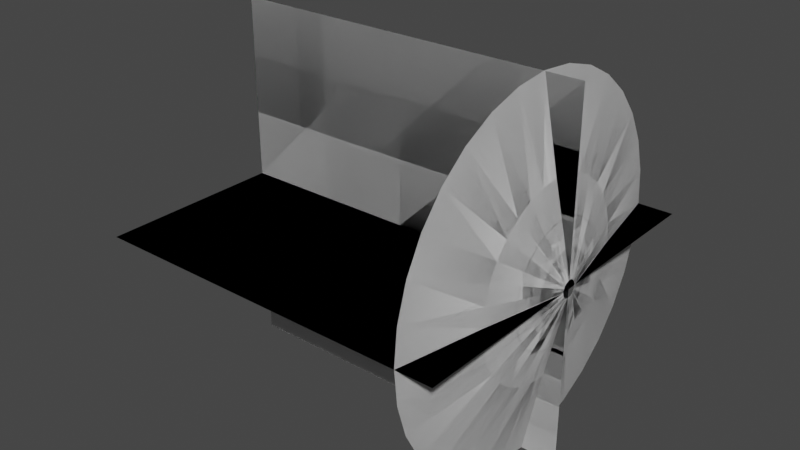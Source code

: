 # Source: Muzzle.blend  (saved by Blender 3.0.42; exported with 4.5.12 LTS)
import bpy
from mathutils import Matrix  # noqa: F401  (used for matrix-valued properties, if any)

bpy.ops.wm.read_factory_settings(use_empty=True)
scene = bpy.context.scene
scene.name = 'Scene'

# ---- collections
col_collection = bpy.data.collections.new('Collection'); scene.collection.children.link(col_collection)

# ---- world
world_world = bpy.data.worlds.new('World'); scene.world = world_world
world_world.use_nodes = True; world_world.node_tree.nodes.clear()
_N = world_world.node_tree.nodes; _L = world_world.node_tree.links
n0 = _N.new('ShaderNodeOutputWorld'); n0.name = 'World Output'; n0.location = (300, 300)
n1 = _N.new('ShaderNodeBackground'); n1.name = 'Background'; n1.location = (10, 300)
n1.inputs[0].default_value = (0.05088, 0.05088, 0.05088, 1.0)
_L.new(n1.outputs[0], n0.inputs[0])
n0.is_active_output = True
world_world.color = (0.05088, 0.05088, 0.05088)
world_world.use_sun_shadow = False
world_world.sun_shadow_jitter_overblur = 0.0

# ---- meshes
me_circle_002 = bpy.data.meshes.new('Circle.002')
me_circle_002.from_pydata([(-0.1972, 1.0, 0.002761), (-0.1972, 0.9808, -0.1923), (-0.1972, 0.9239, -0.3799), (-0.1972, 0.8315, -0.5528), (-0.1972, 0.7071, -0.7043), (-0.1972, 0.5556, -0.8287), (-0.1972, 0.3827, -0.9211), (-0.1972, 0.1951, -0.978), (-0.1972, 1.037e-07, -0.9972), (-0.1972, -0.1951, -0.978), (-0.1972, -0.3827, -0.9211), (-0.1972, -0.5556, -0.8287), (-0.1972, -0.7071, -0.7043), (-0.1972, -0.8315, -0.5528), (-0.1972, -0.9239, -0.3799), (-0.1972, -0.9808, -0.1923), (-0.1972, -1.0, 0.002761), (-0.1972, -0.9808, 0.1979), (-0.1972, -0.9239, 0.3854), (-0.1972, -0.8315, 0.5583), (-0.1972, -0.7071, 0.7099), (-0.1972, -0.5556, 0.8342), (-0.1972, -0.3827, 0.9266), (-0.1972, -0.1951, 0.9835), (-0.1972, -1.094e-07, 1.003), (-0.1972, 0.1951, 0.9835), (-0.1972, 0.3827, 0.9266), (-0.1972, 0.5556, 0.8342), (-0.1972, 0.7071, 0.7099), (-0.1972, 0.8315, 0.5583), (-0.1972, 0.9239, 0.3854), (-0.1972, 0.9808, 0.1979), (0.001489, 0.04678, 0.002761), (0.001489, 0.04588, -0.006365), (0.001489, 0.04322, -0.01514), (0.001489, 0.03889, -0.02323), (0.001489, 0.03308, -0.03032), (0.001489, 0.02599, -0.03613), (0.001489, 0.0179, -0.04046), (0.001489, 0.009126, -0.04312), (0.001489, -2.715e-08, -0.04402), (0.001489, -0.009126, -0.04312), (0.001489, -0.0179, -0.04046), (0.001489, -0.02599, -0.03613), (0.001489, -0.03308, -0.03032), (0.001489, -0.03889, -0.02323), (0.001489, -0.04322, -0.01514), (0.001489, -0.04588, -0.006365), (0.001489, -0.04678, 0.002761), (0.001489, -0.04588, 0.01189), (0.001489, -0.04322, 0.02066), (0.001489, -0.03889, 0.02875), (0.001489, -0.03308, 0.03584), (0.001489, -0.02599, 0.04166), (0.001489, -0.0179, 0.04598), (0.001489, -0.009126, 0.04864), (0.001489, -3.712e-08, 0.04954), (0.001489, 0.009126, 0.04864), (0.001489, 0.0179, 0.04598), (0.001489, 0.02599, 0.04166), (0.001489, 0.03308, 0.03584), (0.001489, 0.03889, 0.02875), (0.001489, 0.04322, 0.02066), (0.001489, 0.04588, 0.01189), (-0.1043, -0.3701, -0.3673), (-0.1043, -0.4352, -0.288), (-0.1043, 0.2003, 0.4863), (-0.1043, 0.2908, 0.4379), (-0.1043, -0.4835, -0.1975), (-0.1043, 0.5234, 0.002761), (-0.1043, 0.5133, -0.09935), (-0.1043, 0.3701, 0.3729), (-0.1043, -0.5133, -0.09935), (-0.1043, 0.4835, -0.1975), (-0.1043, 0.4352, 0.2935), (-0.1043, -0.5234, 0.002761), (-0.1043, 0.4352, -0.288), (-0.1043, 0.4835, 0.2031), (-0.1043, -0.5133, 0.1049), (-0.1043, 0.3701, -0.3673), (-0.1043, 0.5133, 0.1049), (-0.1043, -0.4835, 0.2031), (-0.1043, 0.2908, -0.4324), (-0.1043, -0.4352, 0.2935), (-0.1043, 0.2003, -0.4808), (-0.1043, -0.3701, 0.3729), (-0.1043, 0.1021, -0.5106), (-0.1043, -0.2908, 0.4379), (-0.1043, 3.914e-08, -0.5206), (-0.1043, -0.2003, 0.4863), (-0.1043, -0.1021, -0.5106), (-0.1043, -0.1021, 0.5161), (-0.1043, -0.2003, -0.4808), (-0.1043, -7.239e-08, 0.5262), (-0.1043, -0.2908, -0.4324), (-0.1043, 0.1021, 0.5161), (-0.1972, 1.0, 0.002761), (-0.1972, 0.9808, -0.1923), (-0.1972, 0.9239, -0.3799), (-0.1972, 0.8315, -0.5528), (-0.1972, 0.7071, -0.7043), (-0.1972, 0.5556, -0.8287), (-0.1972, 0.3827, -0.9211), (-0.1972, 0.1951, -0.978), (-0.1972, 1.037e-07, -0.9972), (-0.1972, -0.1951, -0.978), (-0.1972, -0.3827, -0.9211), (-0.1972, -0.5556, -0.8287), (-0.1972, -0.7071, -0.7043), (-0.1972, -0.8315, -0.5528), (-0.1972, -0.9239, -0.3799), (-0.1972, -0.9808, -0.1923), (-0.1972, -1.0, 0.002761), (-0.1972, -0.9808, 0.1979), (-0.1972, -0.9239, 0.3854), (-0.1972, -0.8315, 0.5583), (-0.1972, -0.7071, 0.7099), (-0.1972, -0.5556, 0.8342), (-0.1972, -0.3827, 0.9266), (-0.1972, -0.1951, 0.9835), (-0.1972, -1.094e-07, 1.003), (-0.1972, 0.1951, 0.9835), (-0.1972, 0.3827, 0.9266), (-0.1972, 0.5556, 0.8342), (-0.1972, 0.7071, 0.7099), (-0.1972, 0.8315, 0.5583), (-0.1972, 0.9239, 0.3854), (-0.1972, 0.9808, 0.1979), (0.001489, 0.04678, 0.002761), (0.001489, 0.04588, -0.006365), (0.001489, 0.04322, -0.01514), (0.001489, 0.03889, -0.02323), (0.001489, 0.03308, -0.03032), (0.001489, 0.02599, -0.03613), (0.001489, 0.0179, -0.04046), (0.001489, 0.009126, -0.04312), (0.001489, -2.715e-08, -0.04402), (0.001489, -0.009126, -0.04312), (0.001489, -0.0179, -0.04046), (0.001489, -0.02599, -0.03613), (0.001489, -0.03308, -0.03032), (0.001489, -0.03889, -0.02323), (0.001489, -0.04322, -0.01514), (0.001489, -0.04588, -0.006365), (0.001489, -0.04678, 0.002761), (0.001489, -0.04588, 0.01189), (0.001489, -0.04322, 0.02066), (0.001489, -0.03889, 0.02875), (0.001489, -0.03308, 0.03584), (0.001489, -0.02599, 0.04166), (0.001489, -0.0179, 0.04598), (0.001489, -0.009126, 0.04864), (0.001489, -3.712e-08, 0.04954), (0.001489, 0.009126, 0.04864), (0.001489, 0.0179, 0.04598), (0.001489, 0.02599, 0.04166), (0.001489, 0.03308, 0.03584), (0.001489, 0.03889, 0.02875), (0.001489, 0.04322, 0.02066), (0.001489, 0.04588, 0.01189), (-0.1043, -0.3701, -0.3673), (-0.1043, -0.4352, -0.288), (-0.1043, 0.2003, 0.4863), (-0.1043, 0.2908, 0.4379), (-0.1043, -0.4835, -0.1975), (-0.1043, 0.5234, 0.002761), (-0.1043, 0.5133, -0.09935), (-0.1043, 0.3701, 0.3729), (-0.1043, -0.5133, -0.09935), (-0.1043, 0.4835, -0.1975), (-0.1043, 0.4352, 0.2935), (-0.1043, -0.5234, 0.002761), (-0.1043, 0.4352, -0.288), (-0.1043, 0.4835, 0.2031), (-0.1043, -0.5133, 0.1049), (-0.1043, 0.3701, -0.3673), (-0.1043, 0.5133, 0.1049), (-0.1043, -0.4835, 0.2031), (-0.1043, 0.2908, -0.4324), (-0.1043, -0.4352, 0.2935), (-0.1043, 0.2003, -0.4808), (-0.1043, -0.3701, 0.3729), (-0.1043, 0.1021, -0.5106), (-0.1043, -0.2908, 0.4379), (-0.1043, 3.914e-08, -0.5206), (-0.1043, -0.2003, 0.4863), (-0.1043, -0.1021, -0.5106), (-0.1043, -0.1021, 0.5161), (-0.1043, -0.2003, -0.4808), (-0.1043, -7.239e-08, 0.5262), (-0.1043, -0.2908, -0.4324), (-0.1043, 0.1021, 0.5161)], [], [(65, 64, 44, 45), (67, 66, 58, 59), (68, 65, 45, 46), (70, 69, 32, 33), (71, 67, 59, 60), (72, 68, 46, 47), (73, 70, 33, 34), (74, 71, 60, 61), (75, 72, 47, 48), (76, 73, 34, 35), (77, 74, 61, 62), (78, 75, 48, 49), (79, 76, 35, 36), (80, 77, 62, 63), (81, 78, 49, 50), (82, 79, 36, 37), (69, 80, 63, 32), (83, 81, 50, 51), (84, 82, 37, 38), (85, 83, 51, 52), (86, 84, 38, 39), (87, 85, 52, 53), (88, 86, 39, 40), (89, 87, 53, 54), (90, 88, 40, 41), (91, 89, 54, 55), (92, 90, 41, 42), (93, 91, 55, 56), (94, 92, 42, 43), (95, 93, 56, 57), (64, 94, 43, 44), (66, 95, 57, 58), (26, 25, 95, 66), (12, 11, 94, 64), (25, 24, 93, 95), (11, 10, 92, 94), (24, 23, 91, 93), (10, 9, 90, 92), (23, 22, 89, 91), (9, 8, 88, 90), (22, 21, 87, 89), (8, 7, 86, 88), (21, 20, 85, 87), (7, 6, 84, 86), (20, 19, 83, 85), (6, 5, 82, 84), (19, 18, 81, 83), (0, 31, 80, 69), (5, 4, 79, 82), (18, 17, 78, 81), (31, 30, 77, 80), (4, 3, 76, 79), (17, 16, 75, 78), (30, 29, 74, 77), (3, 2, 73, 76), (16, 15, 72, 75), (29, 28, 71, 74), (2, 1, 70, 73), (15, 14, 68, 72), (28, 27, 67, 71), (1, 0, 69, 70), (14, 13, 65, 68), (27, 26, 66, 67), (13, 12, 64, 65), (161, 141, 140, 160), (163, 155, 154, 162), (164, 142, 141, 161), (166, 129, 128, 165), (167, 156, 155, 163), (168, 143, 142, 164), (169, 130, 129, 166), (170, 157, 156, 167), (171, 144, 143, 168), (172, 131, 130, 169), (173, 158, 157, 170), (174, 145, 144, 171), (175, 132, 131, 172), (176, 159, 158, 173), (177, 146, 145, 174), (178, 133, 132, 175), (165, 128, 159, 176), (179, 147, 146, 177), (180, 134, 133, 178), (181, 148, 147, 179), (182, 135, 134, 180), (183, 149, 148, 181), (184, 136, 135, 182), (185, 150, 149, 183), (186, 137, 136, 184), (187, 151, 150, 185), (188, 138, 137, 186), (189, 152, 151, 187), (190, 139, 138, 188), (191, 153, 152, 189), (160, 140, 139, 190), (162, 154, 153, 191), (122, 162, 191, 121), (108, 160, 190, 107), (121, 191, 189, 120), (107, 190, 188, 106), (120, 189, 187, 119), (106, 188, 186, 105), (119, 187, 185, 118), (105, 186, 184, 104), (118, 185, 183, 117), (104, 184, 182, 103), (117, 183, 181, 116), (103, 182, 180, 102), (116, 181, 179, 115), (102, 180, 178, 101), (115, 179, 177, 114), (96, 165, 176, 127), (101, 178, 175, 100), (114, 177, 174, 113), (127, 176, 173, 126), (100, 175, 172, 99), (113, 174, 171, 112), (126, 173, 170, 125), (99, 172, 169, 98), (112, 171, 168, 111), (125, 170, 167, 124), (98, 169, 166, 97), (111, 168, 164, 110), (124, 167, 163, 123), (97, 166, 165, 96), (110, 164, 161, 109), (123, 163, 162, 122), (109, 161, 160, 108)])
me_circle_002.polygons.foreach_set('use_smooth', [True] * 128)
_uv = me_circle_002.uv_layers.new(name='UVMap')
_uv.uv.foreach_set('vector', [0.4688, 0.5, 0.5, 0.5, 0.5, 0.0, 0.4688, 0.0, 0.03129, 0.5, 0.06254, 0.5, 0.06254, 0.0, 0.03129, 0.0, 0.4375, 0.5, 0.4688, 0.5, 0.4688, 0.0, 0.4375, 0.0, 0.8438, 0.5, 0.875, 0.5, 0.875, 5.96e-08, 0.8438, 5.96e-08, 4.22e-05, 0.5, 0.03129, 0.5, 0.03129, 0.0, 4.232e-05, 0.0, 0.4063, 0.5, 0.4375, 0.5, 0.4375, 0.0, 0.4063, 0.0, 0.8125, 0.5, 0.8438, 0.5, 0.8438, 5.96e-08, 0.8125, 5.96e-08, 0.9688, 0.5, 1.0, 0.5, 1.0, 1.192e-07, 0.9688, 5.96e-08, 0.375, 0.5, 0.4063, 0.5, 0.4063, 0.0, 0.375, 0.0, 0.7813, 0.5, 0.8125, 0.5, 0.8125, 5.96e-08, 0.7813, 0.0, 0.9375, 0.5, 0.9688, 0.5, 0.9688, 5.96e-08, 0.9375, 5.96e-08, 0.3438, 0.5, 0.375, 0.5, 0.375, 0.0, 0.3438, 0.0, 0.75, 0.5, 0.7813, 0.5, 0.7813, 0.0, 0.75, 0.0, 0.9063, 0.5, 0.9375, 0.5, 0.9375, 5.96e-08, 0.9063, 5.96e-08, 0.3125, 0.5, 0.3438, 0.5, 0.3438, 0.0, 0.3125, 0.0, 0.7188, 0.5, 0.75, 0.5, 0.75, 0.0, 0.7188, 0.0, 0.875, 0.5, 0.9063, 0.5, 0.9063, 5.96e-08, 0.875, 5.96e-08, 0.2813, 0.5, 0.3125, 0.5, 0.3125, 0.0, 0.2813, 0.0, 0.6875, 0.5, 0.7188, 0.5, 0.7188, 0.0, 0.6875, 0.0, 0.25, 0.5, 0.2813, 0.5, 0.2813, 0.0, 0.25, 0.0, 0.6563, 0.5, 0.6875, 0.5, 0.6875, 0.0, 0.6563, 0.0, 0.2188, 0.5, 0.25, 0.5, 0.25, 0.0, 0.2188, 0.0, 0.625, 0.5, 0.6563, 0.5, 0.6563, 0.0, 0.625, 0.0, 0.1875, 0.5, 0.2188, 0.5, 0.2188, 0.0, 0.1875, 0.0, 0.5938, 0.5, 0.625, 0.5, 0.625, 0.0, 0.5938, 0.0, 0.1563, 0.5, 0.1875, 0.5, 0.1875, 0.0, 0.1563, 0.0, 0.5625, 0.5, 0.5938, 0.5, 0.5938, 0.0, 0.5625, 0.0, 0.125, 0.5, 0.1563, 0.5, 0.1563, 0.0, 0.125, 0.0, 0.5313, 0.5, 0.5625, 0.5, 0.5625, 0.0, 0.5313, 0.0, 0.09379, 0.5, 0.125, 0.5, 0.125, 0.0, 0.09379, 0.0, 0.5, 0.5, 0.5313, 0.5, 0.5313, 0.0, 0.5, 0.0, 0.06254, 0.5, 0.09379, 0.5, 0.09379, 0.0, 0.06254, 0.0, 0.06254, 1.0, 0.09379, 1.0, 0.09379, 0.5, 0.06254, 0.5, 0.5, 1.0, 0.5313, 1.0, 0.5313, 0.5, 0.5, 0.5, 0.09379, 1.0, 0.125, 1.0, 0.125, 0.5, 0.09379, 0.5, 0.5313, 1.0, 0.5625, 1.0, 0.5625, 0.5, 0.5313, 0.5, 0.125, 1.0, 0.1563, 1.0, 0.1563, 0.5, 0.125, 0.5, 0.5625, 1.0, 0.5938, 1.0, 0.5938, 0.5, 0.5625, 0.5, 0.1563, 1.0, 0.1875, 1.0, 0.1875, 0.5, 0.1563, 0.5, 0.5938, 1.0, 0.625, 1.0, 0.625, 0.5, 0.5938, 0.5, 0.1875, 1.0, 0.2188, 1.0, 0.2188, 0.5, 0.1875, 0.5, 0.625, 1.0, 0.6563, 1.0, 0.6563, 0.5, 0.625, 0.5, 0.2188, 1.0, 0.25, 1.0, 0.25, 0.5, 0.2188, 0.5, 0.6563, 1.0, 0.6875, 1.0, 0.6875, 0.5, 0.6563, 0.5, 0.25, 1.0, 0.2813, 1.0, 0.2813, 0.5, 0.25, 0.5, 0.6875, 1.0, 0.7188, 1.0, 0.7188, 0.5, 0.6875, 0.5, 0.2813, 1.0, 0.3125, 1.0, 0.3125, 0.5, 0.2813, 0.5, 0.875, 1.0, 0.9063, 1.0, 0.9063, 0.5, 0.875, 0.5, 0.7188, 1.0, 0.75, 1.0, 0.75, 0.5, 0.7188, 0.5, 0.3125, 1.0, 0.3438, 1.0, 0.3438, 0.5, 0.3125, 0.5, 0.9063, 1.0, 0.9375, 1.0, 0.9375, 0.5, 0.9063, 0.5, 0.75, 1.0, 0.7813, 1.0, 0.7813, 0.5, 0.75, 0.5, 0.3438, 1.0, 0.375, 1.0, 0.375, 0.5, 0.3438, 0.5, 0.9375, 1.0, 0.9688, 1.0, 0.9688, 0.5, 0.9375, 0.5, 0.7813, 1.0, 0.8125, 1.0, 0.8125, 0.5, 0.7813, 0.5, 0.375, 1.0, 0.4063, 1.0, 0.4063, 0.5, 0.375, 0.5, 0.9688, 1.0, 1.0, 1.0, 1.0, 0.5, 0.9688, 0.5, 0.8125, 1.0, 0.8438, 1.0, 0.8438, 0.5, 0.8125, 0.5, 0.4063, 1.0, 0.4375, 1.0, 0.4375, 0.5, 0.4063, 0.5, 4.208e-05, 1.0, 0.03129, 1.0, 0.03129, 0.5, 4.22e-05, 0.5, 0.8438, 1.0, 0.875, 1.0, 0.875, 0.5, 0.8438, 0.5, 0.4375, 1.0, 0.4688, 1.0, 0.4688, 0.5, 0.4375, 0.5, 0.03129, 1.0, 0.06254, 1.0, 0.06254, 0.5, 0.03129, 0.5, 0.4688, 1.0, 0.5, 1.0, 0.5, 0.5, 0.4688, 0.5, 0.4688, 0.5, 0.4688, 0.0, 0.5, 0.0, 0.5, 0.5, 0.03129, 0.5, 0.03129, 0.0, 0.06254, 0.0, 0.06254, 0.5, 0.4375, 0.5, 0.4375, 0.0, 0.4688, 0.0, 0.4688, 0.5, 0.8438, 0.5, 0.8438, 5.96e-08, 0.875, 5.96e-08, 0.875, 0.5, 4.22e-05, 0.5, 4.232e-05, 0.0, 0.03129, 0.0, 0.03129, 0.5, 0.4063, 0.5, 0.4063, 0.0, 0.4375, 0.0, 0.4375, 0.5, 0.8125, 0.5, 0.8125, 5.96e-08, 0.8438, 5.96e-08, 0.8438, 0.5, 0.9688, 0.5, 0.9688, 5.96e-08, 1.0, 1.192e-07, 1.0, 0.5, 0.375, 0.5, 0.375, 0.0, 0.4063, 0.0, 0.4063, 0.5, 0.7813, 0.5, 0.7813, 0.0, 0.8125, 5.96e-08, 0.8125, 0.5, 0.9375, 0.5, 0.9375, 5.96e-08, 0.9688, 5.96e-08, 0.9688, 0.5, 0.3438, 0.5, 0.3438, 0.0, 0.375, 0.0, 0.375, 0.5, 0.75, 0.5, 0.75, 0.0, 0.7813, 0.0, 0.7813, 0.5, 0.9063, 0.5, 0.9063, 5.96e-08, 0.9375, 5.96e-08, 0.9375, 0.5, 0.3125, 0.5, 0.3125, 0.0, 0.3438, 0.0, 0.3438, 0.5, 0.7188, 0.5, 0.7188, 0.0, 0.75, 0.0, 0.75, 0.5, 0.875, 0.5, 0.875, 5.96e-08, 0.9063, 5.96e-08, 0.9063, 0.5, 0.2813, 0.5, 0.2813, 0.0, 0.3125, 0.0, 0.3125, 0.5, 0.6875, 0.5, 0.6875, 0.0, 0.7188, 0.0, 0.7188, 0.5, 0.25, 0.5, 0.25, 0.0, 0.2813, 0.0, 0.2813, 0.5, 0.6563, 0.5, 0.6563, 0.0, 0.6875, 0.0, 0.6875, 0.5, 0.2188, 0.5, 0.2188, 0.0, 0.25, 0.0, 0.25, 0.5, 0.625, 0.5, 0.625, 0.0, 0.6563, 0.0, 0.6563, 0.5, 0.1875, 0.5, 0.1875, 0.0, 0.2188, 0.0, 0.2188, 0.5, 0.5938, 0.5, 0.5938, 0.0, 0.625, 0.0, 0.625, 0.5, 0.1563, 0.5, 0.1563, 0.0, 0.1875, 0.0, 0.1875, 0.5, 0.5625, 0.5, 0.5625, 0.0, 0.5938, 0.0, 0.5938, 0.5, 0.125, 0.5, 0.125, 0.0, 0.1563, 0.0, 0.1563, 0.5, 0.5313, 0.5, 0.5313, 0.0, 0.5625, 0.0, 0.5625, 0.5, 0.09379, 0.5, 0.09379, 0.0, 0.125, 0.0, 0.125, 0.5, 0.5, 0.5, 0.5, 0.0, 0.5313, 0.0, 0.5313, 0.5, 0.06254, 0.5, 0.06254, 0.0, 0.09379, 0.0, 0.09379, 0.5, 0.06254, 1.0, 0.06254, 0.5, 0.09379, 0.5, 0.09379, 1.0, 0.5, 1.0, 0.5, 0.5, 0.5313, 0.5, 0.5313, 1.0, 0.09379, 1.0, 0.09379, 0.5, 0.125, 0.5, 0.125, 1.0, 0.5313, 1.0, 0.5313, 0.5, 0.5625, 0.5, 0.5625, 1.0, 0.125, 1.0, 0.125, 0.5, 0.1563, 0.5, 0.1563, 1.0, 0.5625, 1.0, 0.5625, 0.5, 0.5938, 0.5, 0.5938, 1.0, 0.1563, 1.0, 0.1563, 0.5, 0.1875, 0.5, 0.1875, 1.0, 0.5938, 1.0, 0.5938, 0.5, 0.625, 0.5, 0.625, 1.0, 0.1875, 1.0, 0.1875, 0.5, 0.2188, 0.5, 0.2188, 1.0, 0.625, 1.0, 0.625, 0.5, 0.6563, 0.5, 0.6563, 1.0, 0.2188, 1.0, 0.2188, 0.5, 0.25, 0.5, 0.25, 1.0, 0.6563, 1.0, 0.6563, 0.5, 0.6875, 0.5, 0.6875, 1.0, 0.25, 1.0, 0.25, 0.5, 0.2813, 0.5, 0.2813, 1.0, 0.6875, 1.0, 0.6875, 0.5, 0.7188, 0.5, 0.7188, 1.0, 0.2813, 1.0, 0.2813, 0.5, 0.3125, 0.5, 0.3125, 1.0, 0.875, 1.0, 0.875, 0.5, 0.9063, 0.5, 0.9063, 1.0, 0.7188, 1.0, 0.7188, 0.5, 0.75, 0.5, 0.75, 1.0, 0.3125, 1.0, 0.3125, 0.5, 0.3438, 0.5, 0.3438, 1.0, 0.9063, 1.0, 0.9063, 0.5, 0.9375, 0.5, 0.9375, 1.0, 0.75, 1.0, 0.75, 0.5, 0.7813, 0.5, 0.7813, 1.0, 0.3438, 1.0, 0.3438, 0.5, 0.375, 0.5, 0.375, 1.0, 0.9375, 1.0, 0.9375, 0.5, 0.9688, 0.5, 0.9688, 1.0, 0.7813, 1.0, 0.7813, 0.5, 0.8125, 0.5, 0.8125, 1.0, 0.375, 1.0, 0.375, 0.5, 0.4063, 0.5, 0.4063, 1.0, 0.9688, 1.0, 0.9688, 0.5, 1.0, 0.5, 1.0, 1.0, 0.8125, 1.0, 0.8125, 0.5, 0.8438, 0.5, 0.8438, 1.0, 0.4063, 1.0, 0.4063, 0.5, 0.4375, 0.5, 0.4375, 1.0, 4.208e-05, 1.0, 4.22e-05, 0.5, 0.03129, 0.5, 0.03129, 1.0, 0.8438, 1.0, 0.8438, 0.5, 0.875, 0.5, 0.875, 1.0, 0.4375, 1.0, 0.4375, 0.5, 0.4688, 0.5, 0.4688, 1.0, 0.03129, 1.0, 0.03129, 0.5, 0.06254, 0.5, 0.06254, 1.0, 0.4688, 1.0, 0.4688, 0.5, 0.5, 0.5, 0.5, 1.0])
me_circle_002.use_remesh_fix_poles = True
me_circle_002.use_remesh_preserve_attributes = False
me_circle_002.update()
me_plane = bpy.data.meshes.new('Plane')
me_plane.from_pydata([(-2.0, -1.0, 0.0), (0.0, -1.0, 0.0), (-2.0, 1.0, 0.0), (0.0, 1.0, 0.0), (-2.0, 4.371e-08, -1.0), (0.0, 4.371e-08, -1.0), (-2.0, -4.371e-08, 1.0), (0.0, -4.371e-08, 1.0), (-2.0, -1.0, 0.0), (0.0, -1.0, 0.0), (-2.0, 1.0, 0.0), (0.0, 1.0, 0.0), (-2.0, 4.371e-08, -1.0), (0.0, 4.371e-08, -1.0), (-2.0, -4.371e-08, 1.0), (0.0, -4.371e-08, 1.0)], [], [(0, 1, 3, 2), (4, 5, 7, 6), (8, 10, 11, 9), (12, 14, 15, 13)])
_uv = me_plane.uv_layers.new(name='UVMap')
_uv.uv.foreach_set('vector', [-5.96e-08, 1.0, 0.0, -5.96e-08, 1.0, 0.0, 1.0, 1.0, -5.96e-08, 1.0, 0.0, -5.96e-08, 1.0, 0.0, 1.0, 1.0, -5.96e-08, 1.0, 1.0, 1.0, 1.0, 0.0, 0.0, -5.96e-08, -5.96e-08, 1.0, 1.0, 1.0, 1.0, 0.0, 0.0, -5.96e-08])
me_plane.use_remesh_fix_poles = True
me_plane.use_remesh_preserve_attributes = False
me_plane.update()

# ---- objects
ob_cone = bpy.data.objects.new('Cone', me_circle_002)
ob_plane = bpy.data.objects.new('Plane', me_plane)

# ---- transforms, parenting, visibility, modifiers, constraints
ob_cone.location = (0.0, 0.0, 0.0)
ob_plane.location = (0.0, 0.0, 0.0)

# ---- collection membership
col_collection.objects.link(ob_cone)
col_collection.objects.link(ob_plane)

# ---- scene / render settings (as saved in the file)
scene.frame_start = 1; scene.frame_end = 250; scene.frame_set(166)
scene.render.engine = 'BLENDER_EEVEE_NEXT'
scene.cycles.sampling_pattern = 'TABULATED_SOBOL'
scene.cycles.use_light_tree = False
scene.view_settings.view_transform = 'Filmic'
bpy.context.view_layer.update()

# ---- added for rendering (the .blend has no active camera and no usable light): camera, sun
cam_auto = bpy.data.cameras.new('AutoCamera')
cam_auto.lens = 50.0
cam_auto.sensor_width = 36.0
cam_auto.clip_end = 1000.0
ob_auto_camera = bpy.data.objects.new('AutoCamera', cam_auto)
scene.collection.objects.link(ob_auto_camera)
ob_auto_camera.location = (2.20809, -3.84881, 2.56726)
ob_auto_camera.rotation_euler = (1.09748, -7.21219e-08, 0.694738)
scene.camera = ob_auto_camera
light_auto_sun = bpy.data.lights.new('AutoSun', 'SUN')
light_auto_sun.energy = 3.0
light_auto_sun.angle = 0.0523599
ob_auto_sun = bpy.data.objects.new('AutoSun', light_auto_sun)
scene.collection.objects.link(ob_auto_sun)
ob_auto_sun.rotation_euler = (0.872665, 0.174533, 0.523599)
bpy.context.view_layer.update()
